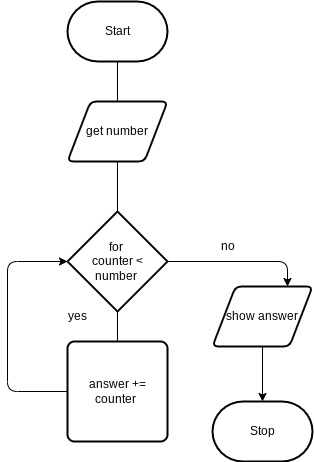

The diagram above was exported from draw.io. Its source (the exported page's mxGraphModel, read from the mxfile embedded in the PNG):
<mxGraphModel dx="1086" dy="743" grid="1" gridSize="10" guides="1" tooltips="1" connect="1" arrows="1" fold="1" page="1" pageScale="1" pageWidth="850" pageHeight="1100" math="0" shadow="0">
  <root>
    <mxCell id="0" />
    <mxCell id="1" parent="0" />
    <mxCell id="4" style="edgeStyle=orthogonalEdgeStyle;html=1;rounded=0;startArrow=none;exitX=0.5;exitY=1;exitDx=0;exitDy=0;" parent="1" source="12" target="3" edge="1">
      <mxGeometry relative="1" as="geometry" />
    </mxCell>
    <mxCell id="2" value="Start" style="strokeWidth=2;html=1;shape=mxgraph.flowchart.terminator;whiteSpace=wrap;" parent="1" vertex="1">
      <mxGeometry x="230" y="60" width="100" height="60" as="geometry" />
    </mxCell>
    <mxCell id="3" value="Stop" style="strokeWidth=2;html=1;shape=mxgraph.flowchart.terminator;whiteSpace=wrap;" parent="1" vertex="1">
      <mxGeometry x="375" y="460" width="100" height="60" as="geometry" />
    </mxCell>
    <mxCell id="6" value="" style="edgeStyle=orthogonalEdgeStyle;html=1;rounded=0;endArrow=none;" edge="1" parent="1" source="2" target="5">
      <mxGeometry relative="1" as="geometry">
        <mxPoint x="280" y="120" as="sourcePoint" />
        <mxPoint x="280" y="600" as="targetPoint" />
      </mxGeometry>
    </mxCell>
    <mxCell id="5" value="get number" style="shape=parallelogram;html=1;strokeWidth=2;perimeter=parallelogramPerimeter;whiteSpace=wrap;rounded=1;arcSize=12;size=0.23;" vertex="1" parent="1">
      <mxGeometry x="230" y="160" width="100" height="60" as="geometry" />
    </mxCell>
    <mxCell id="8" value="" style="edgeStyle=orthogonalEdgeStyle;html=1;rounded=0;startArrow=none;endArrow=none;" edge="1" parent="1" source="5" target="7">
      <mxGeometry relative="1" as="geometry">
        <mxPoint x="280" y="220" as="sourcePoint" />
        <mxPoint x="280" y="600" as="targetPoint" />
      </mxGeometry>
    </mxCell>
    <mxCell id="13" style="edgeStyle=orthogonalEdgeStyle;html=1;exitX=1;exitY=0.5;exitDx=0;exitDy=0;exitPerimeter=0;entryX=0.75;entryY=0;entryDx=0;entryDy=0;" edge="1" parent="1" source="7" target="12">
      <mxGeometry relative="1" as="geometry" />
    </mxCell>
    <mxCell id="7" value="for&amp;nbsp;&lt;br&gt;counter &amp;lt; number&amp;nbsp;" style="strokeWidth=2;html=1;shape=mxgraph.flowchart.decision;whiteSpace=wrap;" vertex="1" parent="1">
      <mxGeometry x="230" y="270" width="100" height="100" as="geometry" />
    </mxCell>
    <mxCell id="10" value="" style="edgeStyle=orthogonalEdgeStyle;html=1;rounded=0;startArrow=none;endArrow=none;" edge="1" parent="1" source="7" target="9">
      <mxGeometry relative="1" as="geometry">
        <mxPoint x="280" y="370" as="sourcePoint" />
        <mxPoint x="280" y="600" as="targetPoint" />
      </mxGeometry>
    </mxCell>
    <mxCell id="11" style="edgeStyle=orthogonalEdgeStyle;html=1;exitX=0;exitY=0.5;exitDx=0;exitDy=0;entryX=0;entryY=0.5;entryDx=0;entryDy=0;entryPerimeter=0;" edge="1" parent="1" source="9" target="7">
      <mxGeometry relative="1" as="geometry">
        <mxPoint x="80" y="460" as="targetPoint" />
        <Array as="points">
          <mxPoint x="170" y="450" />
          <mxPoint x="170" y="320" />
        </Array>
      </mxGeometry>
    </mxCell>
    <mxCell id="9" value="answer += counter&amp;nbsp;" style="rounded=1;whiteSpace=wrap;html=1;absoluteArcSize=1;arcSize=14;strokeWidth=2;" vertex="1" parent="1">
      <mxGeometry x="230" y="400" width="100" height="100" as="geometry" />
    </mxCell>
    <mxCell id="12" value="show answer" style="shape=parallelogram;html=1;strokeWidth=2;perimeter=parallelogramPerimeter;whiteSpace=wrap;rounded=1;arcSize=12;size=0.23;" vertex="1" parent="1">
      <mxGeometry x="375" y="345" width="100" height="60" as="geometry" />
    </mxCell>
    <mxCell id="14" value="yes" style="text;html=1;align=center;verticalAlign=middle;resizable=0;points=[];autosize=1;strokeColor=none;fillColor=none;" vertex="1" parent="1">
      <mxGeometry x="220" y="360" width="40" height="30" as="geometry" />
    </mxCell>
    <mxCell id="15" value="no" style="text;html=1;align=center;verticalAlign=middle;resizable=0;points=[];autosize=1;strokeColor=none;fillColor=none;" vertex="1" parent="1">
      <mxGeometry x="370" y="290" width="40" height="30" as="geometry" />
    </mxCell>
  </root>
</mxGraphModel>